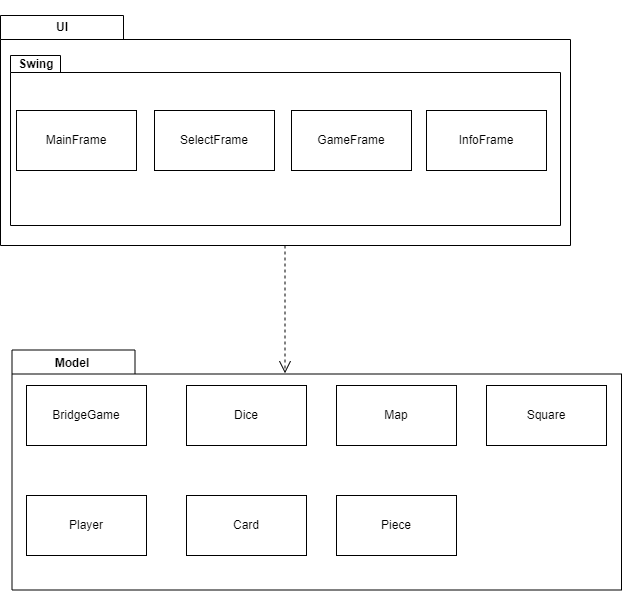

The diagram above was exported from draw.io. Its source (the exported page's mxGraphModel, read from the mxfile embedded in the PNG):
<mxGraphModel dx="1467" dy="822" grid="1" gridSize="10" guides="1" tooltips="1" connect="1" arrows="1" fold="1" page="1" pageScale="1" pageWidth="827" pageHeight="1169" background="none" math="0" shadow="0">
  <root>
    <mxCell id="0" />
    <mxCell id="1" parent="0" />
    <mxCell id="6e0c8c40b5770093-18" value="" style="group" parent="1" vertex="1" connectable="0">
      <mxGeometry x="434" y="140" width="570" height="230" as="geometry" />
    </mxCell>
    <mxCell id="6e0c8c40b5770093-11" value="" style="shape=folder;fontStyle=1;spacingTop=10;tabWidth=123;tabHeight=24;tabPosition=left;html=1;rounded=0;shadow=0;comic=0;labelBackgroundColor=none;strokeWidth=1;fontFamily=Verdana;fontSize=10;align=center;" parent="6e0c8c40b5770093-18" vertex="1">
      <mxGeometry width="570" height="230" as="geometry" />
    </mxCell>
    <mxCell id="6e0c8c40b5770093-15" value="" style="shape=folder;fontStyle=1;spacingTop=10;tabWidth=50;tabHeight=17;tabPosition=left;html=1;rounded=0;shadow=0;comic=0;labelBackgroundColor=none;strokeWidth=1;fontFamily=Verdana;fontSize=10;align=center;" parent="6e0c8c40b5770093-18" vertex="1">
      <mxGeometry x="10" y="40" width="550" height="170" as="geometry" />
    </mxCell>
    <mxCell id="kzcx9SnDgoFEW_DZSuxf-2" value="UI" style="text;html=1;strokeColor=none;fillColor=none;align=center;verticalAlign=middle;whiteSpace=wrap;rounded=0;fontStyle=1" vertex="1" parent="6e0c8c40b5770093-18">
      <mxGeometry x="0.5642857142857025" y="-14.99923076923077" width="122.14285714285714" height="53.07692307692307" as="geometry" />
    </mxCell>
    <mxCell id="kzcx9SnDgoFEW_DZSuxf-4" value="Swing" style="text;html=1;strokeColor=none;fillColor=none;align=center;verticalAlign=middle;whiteSpace=wrap;rounded=0;fontStyle=1" vertex="1" parent="6e0c8c40b5770093-18">
      <mxGeometry x="5.639999999999986" y="34.08" width="60" height="30" as="geometry" />
    </mxCell>
    <mxCell id="kzcx9SnDgoFEW_DZSuxf-14" value="MainFrame" style="rounded=0;whiteSpace=wrap;html=1;" vertex="1" parent="6e0c8c40b5770093-18">
      <mxGeometry x="16" y="95" width="120" height="60" as="geometry" />
    </mxCell>
    <mxCell id="kzcx9SnDgoFEW_DZSuxf-13" value="SelectFrame" style="rounded=0;whiteSpace=wrap;html=1;" vertex="1" parent="6e0c8c40b5770093-18">
      <mxGeometry x="154" y="95" width="120" height="60" as="geometry" />
    </mxCell>
    <mxCell id="kzcx9SnDgoFEW_DZSuxf-12" value="GameFrame" style="rounded=0;whiteSpace=wrap;html=1;" vertex="1" parent="6e0c8c40b5770093-18">
      <mxGeometry x="291" y="95" width="120" height="60" as="geometry" />
    </mxCell>
    <mxCell id="kzcx9SnDgoFEW_DZSuxf-5" value="InfoFrame" style="rounded=0;whiteSpace=wrap;html=1;" vertex="1" parent="6e0c8c40b5770093-18">
      <mxGeometry x="426" y="95" width="120" height="60" as="geometry" />
    </mxCell>
    <mxCell id="6e0c8c40b5770093-33" value="" style="shape=folder;fontStyle=1;spacingTop=10;tabWidth=123;tabHeight=24;tabPosition=left;html=1;rounded=0;shadow=0;comic=0;labelBackgroundColor=none;strokeColor=#000000;strokeWidth=1;fillColor=#ffffff;fontFamily=Verdana;fontSize=10;fontColor=#000000;align=center;" parent="1" vertex="1">
      <mxGeometry x="445.5" y="474.5" width="609.5" height="240" as="geometry" />
    </mxCell>
    <mxCell id="6e0c8c40b5770093-64" style="edgeStyle=elbowEdgeStyle;rounded=0;html=1;dashed=1;labelBackgroundColor=none;startFill=0;endArrow=open;endFill=0;endSize=10;fontFamily=Verdana;fontSize=10;entryX=0.448;entryY=0.097;entryDx=0;entryDy=0;entryPerimeter=0;" parent="1" target="6e0c8c40b5770093-33" edge="1">
      <mxGeometry relative="1" as="geometry">
        <mxPoint x="718.5" y="370" as="sourcePoint" />
        <mxPoint x="719" y="460" as="targetPoint" />
        <Array as="points">
          <mxPoint x="718.5" y="400" />
          <mxPoint x="804.5" y="390" />
        </Array>
      </mxGeometry>
    </mxCell>
    <mxCell id="kzcx9SnDgoFEW_DZSuxf-1" value="Model" style="text;html=1;strokeColor=none;fillColor=none;align=center;verticalAlign=middle;whiteSpace=wrap;rounded=0;fontStyle=1" vertex="1" parent="1">
      <mxGeometry x="476" y="473" width="60" height="30" as="geometry" />
    </mxCell>
    <mxCell id="kzcx9SnDgoFEW_DZSuxf-15" value="Square" style="rounded=0;whiteSpace=wrap;html=1;" vertex="1" parent="1">
      <mxGeometry x="920" y="510" width="120" height="60" as="geometry" />
    </mxCell>
    <mxCell id="kzcx9SnDgoFEW_DZSuxf-16" value="Piece" style="rounded=0;whiteSpace=wrap;html=1;" vertex="1" parent="1">
      <mxGeometry x="770" y="620" width="120" height="60" as="geometry" />
    </mxCell>
    <mxCell id="kzcx9SnDgoFEW_DZSuxf-17" value="Map" style="rounded=0;whiteSpace=wrap;html=1;" vertex="1" parent="1">
      <mxGeometry x="770" y="510" width="120" height="60" as="geometry" />
    </mxCell>
    <mxCell id="kzcx9SnDgoFEW_DZSuxf-18" value="Player" style="rounded=0;whiteSpace=wrap;html=1;" vertex="1" parent="1">
      <mxGeometry x="460" y="620" width="120" height="60" as="geometry" />
    </mxCell>
    <mxCell id="kzcx9SnDgoFEW_DZSuxf-19" value="Card" style="rounded=0;whiteSpace=wrap;html=1;" vertex="1" parent="1">
      <mxGeometry x="620" y="620" width="120" height="60" as="geometry" />
    </mxCell>
    <mxCell id="kzcx9SnDgoFEW_DZSuxf-20" value="Dice" style="rounded=0;whiteSpace=wrap;html=1;" vertex="1" parent="1">
      <mxGeometry x="620" y="510" width="120" height="60" as="geometry" />
    </mxCell>
    <mxCell id="kzcx9SnDgoFEW_DZSuxf-21" value="BridgeGame" style="rounded=0;whiteSpace=wrap;html=1;" vertex="1" parent="1">
      <mxGeometry x="460" y="510" width="120" height="60" as="geometry" />
    </mxCell>
  </root>
</mxGraphModel>